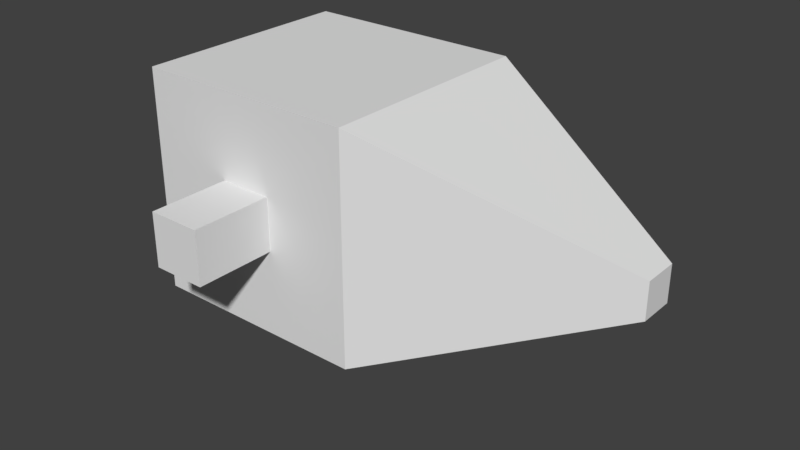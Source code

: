 # Source: ExportTest.blend  (saved by Blender 2.79.0; exported with 4.5.12 LTS)
import bpy
from mathutils import Matrix  # noqa: F401  (used for matrix-valued properties, if any)

bpy.ops.wm.read_factory_settings(use_empty=True)
scene = bpy.context.scene
scene.name = 'Scene'

# ---- collections
col_collection_1 = bpy.data.collections.new('Collection 1'); scene.collection.children.link(col_collection_1)

# ---- world
world_world = bpy.data.worlds.new('World'); scene.world = world_world
world_world.color = (0.05088, 0.05088, 0.05088)
world_world.use_sun_shadow = False
world_world.sun_shadow_jitter_overblur = 0.0
world_world.cycles.sampling_method = 'MANUAL'

# ---- meshes
me_cube_001 = bpy.data.meshes.new('Cube.001')
me_cube_001.from_pydata([(-1.0, -1.0, -1.0), (-1.0, -1.0, 1.0), (-1.0, 1.0, -1.0), (-1.0, 1.0, 1.0), (1.0, -1.0, -1.0), (1.0, -1.0, 1.0), (1.0, 1.0, -1.0), (1.0, 1.0, 1.0), (3.028, -0.1585, -0.1585), (3.028, -0.1585, 0.1585), (3.028, 0.1585, -0.1585), (3.028, 0.1585, 0.1585), (-0.2356, -1.0, -0.2356), (-0.2356, -1.0, 0.2356), (0.2356, -1.0, 0.2356), (0.2356, -1.0, -0.2356), (-0.2356, -1.714, -0.2356), (-0.2356, -1.714, 0.2356), (0.2356, -1.714, 0.2356), (0.2356, -1.714, -0.2356)], [], [(0, 1, 3, 2), (2, 3, 7, 6), (7, 5, 9, 11), (1, 0, 12, 13), (2, 6, 4, 0), (7, 3, 1, 5), (10, 11, 9, 8), (6, 7, 11, 10), (5, 4, 8, 9), (4, 6, 10, 8), (14, 13, 17, 18), (0, 4, 15, 12), (5, 1, 13, 14), (4, 5, 14, 15), (19, 18, 17, 16), (15, 14, 18, 19), (12, 15, 19, 16), (13, 12, 16, 17)])
me_cube_001.use_remesh_preserve_volume = False
me_cube_001.use_remesh_preserve_attributes = False
me_cube_001.use_mirror_vertex_groups = False
me_cube_001.update()

# ---- objects
ob_cube = bpy.data.objects.new('Cube', me_cube_001)

# ---- transforms, parenting, visibility, modifiers, constraints
ob_cube.location = (0.0, 0.0, 0.0)
ob_cube.lineart.crease_threshold = 0.0

# ---- collection membership
col_collection_1.objects.link(ob_cube)

# ---- scene / render settings (as saved in the file)
scene.frame_start = 1; scene.frame_end = 250; scene.frame_set(1)
scene.render.engine = 'CYCLES'
scene.render.resolution_percentage = 50
scene.render.dither_intensity = 0.0
scene.cycles.use_denoising = False
scene.cycles.samples = 128
scene.cycles.sampling_pattern = 'TABULATED_SOBOL'
scene.cycles.use_adaptive_sampling = False
scene.cycles.use_light_tree = False
scene.cycles.blur_glossy = 0.0
scene.cycles.sample_clamp_indirect = 0.0
scene.view_settings.view_transform = 'Standard'
bpy.context.view_layer.update()

# ---- added for rendering (the .blend has no active camera and no usable light): camera, sun
cam_auto = bpy.data.cameras.new('AutoCamera')
cam_auto.lens = 50.0
cam_auto.sensor_width = 36.0
cam_auto.clip_end = 1000.0
ob_auto_camera = bpy.data.objects.new('AutoCamera', cam_auto)
scene.collection.objects.link(ob_auto_camera)
ob_auto_camera.location = (5.87416, -6.18882, 3.88799)
ob_auto_camera.rotation_euler = (1.09748, -7.21219e-08, 0.694738)
scene.camera = ob_auto_camera
light_auto_sun = bpy.data.lights.new('AutoSun', 'SUN')
light_auto_sun.energy = 3.0
light_auto_sun.angle = 0.0523599
ob_auto_sun = bpy.data.objects.new('AutoSun', light_auto_sun)
scene.collection.objects.link(ob_auto_sun)
ob_auto_sun.rotation_euler = (0.872665, 0.174533, 0.523599)
bpy.context.view_layer.update()
